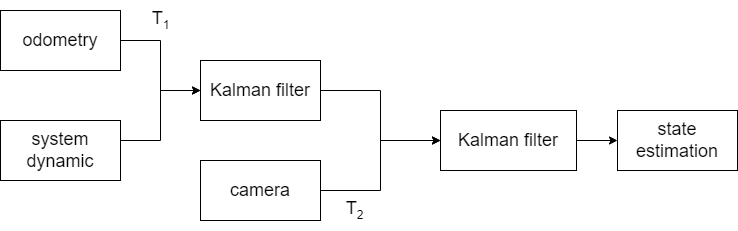

The diagram above was exported from draw.io. Its source (the exported page's mxGraphModel, read from the mxfile embedded in the PNG):
<mxGraphModel dx="1038" dy="547" grid="1" gridSize="10" guides="1" tooltips="1" connect="1" arrows="1" fold="1" page="1" pageScale="1" pageWidth="827" pageHeight="1169" math="0" shadow="0">
  <root>
    <mxCell id="0" />
    <mxCell id="1" parent="0" />
    <mxCell id="NGuuJl21pHQzUnoow5Hf-10" style="edgeStyle=orthogonalEdgeStyle;rounded=0;orthogonalLoop=1;jettySize=auto;html=1;exitX=1;exitY=0.5;exitDx=0;exitDy=0;fontSize=18;entryX=0;entryY=0.5;entryDx=0;entryDy=0;" parent="1" source="NGuuJl21pHQzUnoow5Hf-1" target="NGuuJl21pHQzUnoow5Hf-4" edge="1">
      <mxGeometry relative="1" as="geometry">
        <mxPoint x="220" y="210" as="targetPoint" />
        <Array as="points">
          <mxPoint x="180" y="270" />
          <mxPoint x="220" y="270" />
          <mxPoint x="220" y="220" />
        </Array>
      </mxGeometry>
    </mxCell>
    <mxCell id="NGuuJl21pHQzUnoow5Hf-1" value="&lt;font style=&quot;font-size: 18px;&quot;&gt;system dynamic&lt;/font&gt;" style="rounded=0;whiteSpace=wrap;html=1;" parent="1" vertex="1">
      <mxGeometry x="60" y="250" width="120" height="60" as="geometry" />
    </mxCell>
    <mxCell id="NGuuJl21pHQzUnoow5Hf-8" style="edgeStyle=orthogonalEdgeStyle;rounded=0;orthogonalLoop=1;jettySize=auto;html=1;exitX=1;exitY=0.5;exitDx=0;exitDy=0;entryX=0;entryY=0.5;entryDx=0;entryDy=0;fontSize=18;" parent="1" source="NGuuJl21pHQzUnoow5Hf-2" target="NGuuJl21pHQzUnoow5Hf-4" edge="1">
      <mxGeometry relative="1" as="geometry" />
    </mxCell>
    <mxCell id="NGuuJl21pHQzUnoow5Hf-2" value="odometry" style="rounded=0;whiteSpace=wrap;html=1;fontSize=18;" parent="1" vertex="1">
      <mxGeometry x="60" y="140" width="120" height="60" as="geometry" />
    </mxCell>
    <mxCell id="NGuuJl21pHQzUnoow5Hf-13" style="edgeStyle=orthogonalEdgeStyle;rounded=0;orthogonalLoop=1;jettySize=auto;html=1;exitX=1;exitY=0.5;exitDx=0;exitDy=0;fontSize=18;entryX=0;entryY=0.5;entryDx=0;entryDy=0;" parent="1" source="NGuuJl21pHQzUnoow5Hf-3" target="NGuuJl21pHQzUnoow5Hf-5" edge="1">
      <mxGeometry relative="1" as="geometry">
        <mxPoint x="250" y="300" as="targetPoint" />
      </mxGeometry>
    </mxCell>
    <mxCell id="NGuuJl21pHQzUnoow5Hf-3" value="camera" style="rounded=0;whiteSpace=wrap;html=1;fontSize=18;" parent="1" vertex="1">
      <mxGeometry x="260" y="290" width="120" height="60" as="geometry" />
    </mxCell>
    <mxCell id="ACo2i2RifiFehLKGWSzm-1" style="edgeStyle=orthogonalEdgeStyle;rounded=0;orthogonalLoop=1;jettySize=auto;html=1;exitX=1;exitY=0.5;exitDx=0;exitDy=0;entryX=0;entryY=0.5;entryDx=0;entryDy=0;fontSize=18;" parent="1" source="NGuuJl21pHQzUnoow5Hf-4" target="NGuuJl21pHQzUnoow5Hf-5" edge="1">
      <mxGeometry relative="1" as="geometry" />
    </mxCell>
    <mxCell id="NGuuJl21pHQzUnoow5Hf-4" value="Kalman filter" style="rounded=0;whiteSpace=wrap;html=1;fontSize=18;" parent="1" vertex="1">
      <mxGeometry x="260" y="190" width="120" height="60" as="geometry" />
    </mxCell>
    <mxCell id="ACo2i2RifiFehLKGWSzm-2" style="edgeStyle=orthogonalEdgeStyle;rounded=0;orthogonalLoop=1;jettySize=auto;html=1;exitX=1;exitY=0.5;exitDx=0;exitDy=0;entryX=0;entryY=0.5;entryDx=0;entryDy=0;fontSize=18;" parent="1" source="NGuuJl21pHQzUnoow5Hf-5" target="NGuuJl21pHQzUnoow5Hf-20" edge="1">
      <mxGeometry relative="1" as="geometry" />
    </mxCell>
    <mxCell id="NGuuJl21pHQzUnoow5Hf-5" value="Kalman filter" style="rounded=0;whiteSpace=wrap;html=1;fontSize=18;" parent="1" vertex="1">
      <mxGeometry x="500" y="240" width="136" height="60" as="geometry" />
    </mxCell>
    <mxCell id="NGuuJl21pHQzUnoow5Hf-14" value="T&lt;sub&gt;&lt;font style=&quot;font-size: 12px;&quot;&gt;1&lt;/font&gt;&lt;/sub&gt;" style="text;html=1;align=center;verticalAlign=middle;resizable=0;points=[];autosize=1;strokeColor=none;fillColor=none;fontSize=18;" parent="1" vertex="1">
      <mxGeometry x="200" y="130" width="40" height="40" as="geometry" />
    </mxCell>
    <mxCell id="NGuuJl21pHQzUnoow5Hf-15" value="T&lt;sub&gt;&lt;font style=&quot;font-size: 12px;&quot;&gt;2&lt;/font&gt;&lt;/sub&gt;" style="text;html=1;align=center;verticalAlign=middle;resizable=0;points=[];autosize=1;strokeColor=none;fillColor=none;fontSize=18;" parent="1" vertex="1">
      <mxGeometry x="394" y="320" width="40" height="40" as="geometry" />
    </mxCell>
    <mxCell id="NGuuJl21pHQzUnoow5Hf-20" value="&lt;font style=&quot;font-size: 18px;&quot;&gt;state estimation&lt;/font&gt;" style="rounded=0;whiteSpace=wrap;html=1;fontSize=12;" parent="1" vertex="1">
      <mxGeometry x="677" y="240" width="120" height="60" as="geometry" />
    </mxCell>
  </root>
</mxGraphModel>